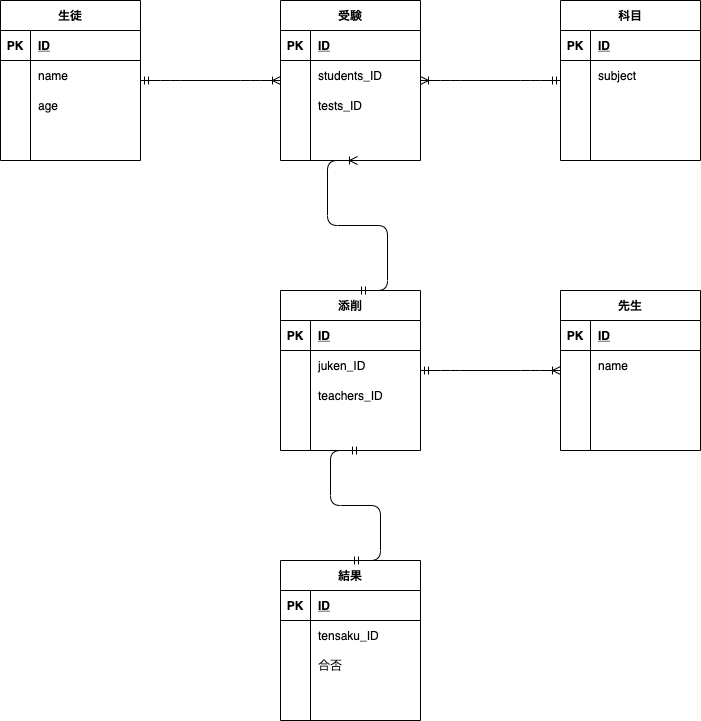

The diagram above was exported from draw.io. Its source (the exported page's mxGraphModel, read from the mxfile embedded in the PNG):
<mxGraphModel dx="1735" dy="627" grid="1" gridSize="10" guides="1" tooltips="1" connect="1" arrows="1" fold="1" page="1" pageScale="1" pageWidth="827" pageHeight="1169" math="0" shadow="0">
  <root>
    <mxCell id="0" />
    <mxCell id="1" parent="0" />
    <mxCell id="91" value="生徒" style="shape=table;startSize=30;container=1;collapsible=1;childLayout=tableLayout;fixedRows=1;rowLines=0;fontStyle=1;align=center;resizeLast=1;" vertex="1" parent="1">
      <mxGeometry x="-800" y="40" width="140" height="160" as="geometry" />
    </mxCell>
    <mxCell id="92" value="" style="shape=partialRectangle;collapsible=0;dropTarget=0;pointerEvents=0;fillColor=none;top=0;left=0;bottom=1;right=0;points=[[0,0.5],[1,0.5]];portConstraint=eastwest;" vertex="1" parent="91">
      <mxGeometry y="30" width="140" height="30" as="geometry" />
    </mxCell>
    <mxCell id="93" value="PK" style="shape=partialRectangle;connectable=0;fillColor=none;top=0;left=0;bottom=0;right=0;fontStyle=1;overflow=hidden;" vertex="1" parent="92">
      <mxGeometry width="30" height="30" as="geometry" />
    </mxCell>
    <mxCell id="94" value="ID" style="shape=partialRectangle;connectable=0;fillColor=none;top=0;left=0;bottom=0;right=0;align=left;spacingLeft=6;fontStyle=5;overflow=hidden;" vertex="1" parent="92">
      <mxGeometry x="30" width="110" height="30" as="geometry" />
    </mxCell>
    <mxCell id="95" value="" style="shape=partialRectangle;collapsible=0;dropTarget=0;pointerEvents=0;fillColor=none;top=0;left=0;bottom=0;right=0;points=[[0,0.5],[1,0.5]];portConstraint=eastwest;" vertex="1" parent="91">
      <mxGeometry y="60" width="140" height="30" as="geometry" />
    </mxCell>
    <mxCell id="96" value="" style="shape=partialRectangle;connectable=0;fillColor=none;top=0;left=0;bottom=0;right=0;editable=1;overflow=hidden;" vertex="1" parent="95">
      <mxGeometry width="30" height="30" as="geometry" />
    </mxCell>
    <mxCell id="97" value="name" style="shape=partialRectangle;connectable=0;fillColor=none;top=0;left=0;bottom=0;right=0;align=left;spacingLeft=6;overflow=hidden;" vertex="1" parent="95">
      <mxGeometry x="30" width="110" height="30" as="geometry" />
    </mxCell>
    <mxCell id="98" value="" style="shape=partialRectangle;collapsible=0;dropTarget=0;pointerEvents=0;fillColor=none;top=0;left=0;bottom=0;right=0;points=[[0,0.5],[1,0.5]];portConstraint=eastwest;" vertex="1" parent="91">
      <mxGeometry y="90" width="140" height="30" as="geometry" />
    </mxCell>
    <mxCell id="99" value="" style="shape=partialRectangle;connectable=0;fillColor=none;top=0;left=0;bottom=0;right=0;editable=1;overflow=hidden;" vertex="1" parent="98">
      <mxGeometry width="30" height="30" as="geometry" />
    </mxCell>
    <mxCell id="100" value="age" style="shape=partialRectangle;connectable=0;fillColor=none;top=0;left=0;bottom=0;right=0;align=left;spacingLeft=6;overflow=hidden;" vertex="1" parent="98">
      <mxGeometry x="30" width="110" height="30" as="geometry" />
    </mxCell>
    <mxCell id="101" value="" style="shape=partialRectangle;collapsible=0;dropTarget=0;pointerEvents=0;fillColor=none;top=0;left=0;bottom=0;right=0;points=[[0,0.5],[1,0.5]];portConstraint=eastwest;" vertex="1" parent="91">
      <mxGeometry y="120" width="140" height="30" as="geometry" />
    </mxCell>
    <mxCell id="102" value="" style="shape=partialRectangle;connectable=0;fillColor=none;top=0;left=0;bottom=0;right=0;editable=1;overflow=hidden;" vertex="1" parent="101">
      <mxGeometry width="30" height="30" as="geometry" />
    </mxCell>
    <mxCell id="103" value="" style="shape=partialRectangle;connectable=0;fillColor=none;top=0;left=0;bottom=0;right=0;align=left;spacingLeft=6;overflow=hidden;" vertex="1" parent="101">
      <mxGeometry x="30" width="110" height="30" as="geometry" />
    </mxCell>
    <mxCell id="104" value="科目" style="shape=table;startSize=30;container=1;collapsible=1;childLayout=tableLayout;fixedRows=1;rowLines=0;fontStyle=1;align=center;resizeLast=1;" vertex="1" parent="1">
      <mxGeometry x="-240" y="40" width="140" height="160" as="geometry" />
    </mxCell>
    <mxCell id="105" value="" style="shape=partialRectangle;collapsible=0;dropTarget=0;pointerEvents=0;fillColor=none;top=0;left=0;bottom=1;right=0;points=[[0,0.5],[1,0.5]];portConstraint=eastwest;" vertex="1" parent="104">
      <mxGeometry y="30" width="140" height="30" as="geometry" />
    </mxCell>
    <mxCell id="106" value="PK" style="shape=partialRectangle;connectable=0;fillColor=none;top=0;left=0;bottom=0;right=0;fontStyle=1;overflow=hidden;" vertex="1" parent="105">
      <mxGeometry width="30" height="30" as="geometry" />
    </mxCell>
    <mxCell id="107" value="ID" style="shape=partialRectangle;connectable=0;fillColor=none;top=0;left=0;bottom=0;right=0;align=left;spacingLeft=6;fontStyle=5;overflow=hidden;" vertex="1" parent="105">
      <mxGeometry x="30" width="110" height="30" as="geometry" />
    </mxCell>
    <mxCell id="108" value="" style="shape=partialRectangle;collapsible=0;dropTarget=0;pointerEvents=0;fillColor=none;top=0;left=0;bottom=0;right=0;points=[[0,0.5],[1,0.5]];portConstraint=eastwest;" vertex="1" parent="104">
      <mxGeometry y="60" width="140" height="30" as="geometry" />
    </mxCell>
    <mxCell id="109" value="" style="shape=partialRectangle;connectable=0;fillColor=none;top=0;left=0;bottom=0;right=0;editable=1;overflow=hidden;" vertex="1" parent="108">
      <mxGeometry width="30" height="30" as="geometry" />
    </mxCell>
    <mxCell id="110" value="subject" style="shape=partialRectangle;connectable=0;fillColor=none;top=0;left=0;bottom=0;right=0;align=left;spacingLeft=6;overflow=hidden;" vertex="1" parent="108">
      <mxGeometry x="30" width="110" height="30" as="geometry" />
    </mxCell>
    <mxCell id="111" value="" style="shape=partialRectangle;collapsible=0;dropTarget=0;pointerEvents=0;fillColor=none;top=0;left=0;bottom=0;right=0;points=[[0,0.5],[1,0.5]];portConstraint=eastwest;" vertex="1" parent="104">
      <mxGeometry y="90" width="140" height="30" as="geometry" />
    </mxCell>
    <mxCell id="112" value="" style="shape=partialRectangle;connectable=0;fillColor=none;top=0;left=0;bottom=0;right=0;editable=1;overflow=hidden;" vertex="1" parent="111">
      <mxGeometry width="30" height="30" as="geometry" />
    </mxCell>
    <mxCell id="113" value="" style="shape=partialRectangle;connectable=0;fillColor=none;top=0;left=0;bottom=0;right=0;align=left;spacingLeft=6;overflow=hidden;" vertex="1" parent="111">
      <mxGeometry x="30" width="110" height="30" as="geometry" />
    </mxCell>
    <mxCell id="114" value="" style="shape=partialRectangle;collapsible=0;dropTarget=0;pointerEvents=0;fillColor=none;top=0;left=0;bottom=0;right=0;points=[[0,0.5],[1,0.5]];portConstraint=eastwest;" vertex="1" parent="104">
      <mxGeometry y="120" width="140" height="30" as="geometry" />
    </mxCell>
    <mxCell id="115" value="" style="shape=partialRectangle;connectable=0;fillColor=none;top=0;left=0;bottom=0;right=0;editable=1;overflow=hidden;" vertex="1" parent="114">
      <mxGeometry width="30" height="30" as="geometry" />
    </mxCell>
    <mxCell id="116" value="" style="shape=partialRectangle;connectable=0;fillColor=none;top=0;left=0;bottom=0;right=0;align=left;spacingLeft=6;overflow=hidden;" vertex="1" parent="114">
      <mxGeometry x="30" width="110" height="30" as="geometry" />
    </mxCell>
    <mxCell id="117" value="先生" style="shape=table;startSize=30;container=1;collapsible=1;childLayout=tableLayout;fixedRows=1;rowLines=0;fontStyle=1;align=center;resizeLast=1;" vertex="1" parent="1">
      <mxGeometry x="-240" y="330" width="140" height="160" as="geometry" />
    </mxCell>
    <mxCell id="118" value="" style="shape=partialRectangle;collapsible=0;dropTarget=0;pointerEvents=0;fillColor=none;top=0;left=0;bottom=1;right=0;points=[[0,0.5],[1,0.5]];portConstraint=eastwest;" vertex="1" parent="117">
      <mxGeometry y="30" width="140" height="30" as="geometry" />
    </mxCell>
    <mxCell id="119" value="PK" style="shape=partialRectangle;connectable=0;fillColor=none;top=0;left=0;bottom=0;right=0;fontStyle=1;overflow=hidden;" vertex="1" parent="118">
      <mxGeometry width="30" height="30" as="geometry" />
    </mxCell>
    <mxCell id="120" value="ID" style="shape=partialRectangle;connectable=0;fillColor=none;top=0;left=0;bottom=0;right=0;align=left;spacingLeft=6;fontStyle=5;overflow=hidden;" vertex="1" parent="118">
      <mxGeometry x="30" width="110" height="30" as="geometry" />
    </mxCell>
    <mxCell id="121" value="" style="shape=partialRectangle;collapsible=0;dropTarget=0;pointerEvents=0;fillColor=none;top=0;left=0;bottom=0;right=0;points=[[0,0.5],[1,0.5]];portConstraint=eastwest;" vertex="1" parent="117">
      <mxGeometry y="60" width="140" height="30" as="geometry" />
    </mxCell>
    <mxCell id="122" value="" style="shape=partialRectangle;connectable=0;fillColor=none;top=0;left=0;bottom=0;right=0;editable=1;overflow=hidden;" vertex="1" parent="121">
      <mxGeometry width="30" height="30" as="geometry" />
    </mxCell>
    <mxCell id="123" value="name" style="shape=partialRectangle;connectable=0;fillColor=none;top=0;left=0;bottom=0;right=0;align=left;spacingLeft=6;overflow=hidden;" vertex="1" parent="121">
      <mxGeometry x="30" width="110" height="30" as="geometry" />
    </mxCell>
    <mxCell id="124" value="" style="shape=partialRectangle;collapsible=0;dropTarget=0;pointerEvents=0;fillColor=none;top=0;left=0;bottom=0;right=0;points=[[0,0.5],[1,0.5]];portConstraint=eastwest;" vertex="1" parent="117">
      <mxGeometry y="90" width="140" height="30" as="geometry" />
    </mxCell>
    <mxCell id="125" value="" style="shape=partialRectangle;connectable=0;fillColor=none;top=0;left=0;bottom=0;right=0;editable=1;overflow=hidden;" vertex="1" parent="124">
      <mxGeometry width="30" height="30" as="geometry" />
    </mxCell>
    <mxCell id="126" value="" style="shape=partialRectangle;connectable=0;fillColor=none;top=0;left=0;bottom=0;right=0;align=left;spacingLeft=6;overflow=hidden;" vertex="1" parent="124">
      <mxGeometry x="30" width="110" height="30" as="geometry" />
    </mxCell>
    <mxCell id="127" value="" style="shape=partialRectangle;collapsible=0;dropTarget=0;pointerEvents=0;fillColor=none;top=0;left=0;bottom=0;right=0;points=[[0,0.5],[1,0.5]];portConstraint=eastwest;" vertex="1" parent="117">
      <mxGeometry y="120" width="140" height="30" as="geometry" />
    </mxCell>
    <mxCell id="128" value="" style="shape=partialRectangle;connectable=0;fillColor=none;top=0;left=0;bottom=0;right=0;editable=1;overflow=hidden;" vertex="1" parent="127">
      <mxGeometry width="30" height="30" as="geometry" />
    </mxCell>
    <mxCell id="129" value="" style="shape=partialRectangle;connectable=0;fillColor=none;top=0;left=0;bottom=0;right=0;align=left;spacingLeft=6;overflow=hidden;" vertex="1" parent="127">
      <mxGeometry x="30" width="110" height="30" as="geometry" />
    </mxCell>
    <mxCell id="130" value="添削" style="shape=table;startSize=30;container=1;collapsible=1;childLayout=tableLayout;fixedRows=1;rowLines=0;fontStyle=1;align=center;resizeLast=1;" vertex="1" parent="1">
      <mxGeometry x="-520" y="330" width="140" height="160" as="geometry" />
    </mxCell>
    <mxCell id="131" value="" style="shape=partialRectangle;collapsible=0;dropTarget=0;pointerEvents=0;fillColor=none;top=0;left=0;bottom=1;right=0;points=[[0,0.5],[1,0.5]];portConstraint=eastwest;" vertex="1" parent="130">
      <mxGeometry y="30" width="140" height="30" as="geometry" />
    </mxCell>
    <mxCell id="132" value="PK" style="shape=partialRectangle;connectable=0;fillColor=none;top=0;left=0;bottom=0;right=0;fontStyle=1;overflow=hidden;" vertex="1" parent="131">
      <mxGeometry width="30" height="30" as="geometry" />
    </mxCell>
    <mxCell id="133" value="ID" style="shape=partialRectangle;connectable=0;fillColor=none;top=0;left=0;bottom=0;right=0;align=left;spacingLeft=6;fontStyle=5;overflow=hidden;" vertex="1" parent="131">
      <mxGeometry x="30" width="110" height="30" as="geometry" />
    </mxCell>
    <mxCell id="134" value="" style="shape=partialRectangle;collapsible=0;dropTarget=0;pointerEvents=0;fillColor=none;top=0;left=0;bottom=0;right=0;points=[[0,0.5],[1,0.5]];portConstraint=eastwest;" vertex="1" parent="130">
      <mxGeometry y="60" width="140" height="30" as="geometry" />
    </mxCell>
    <mxCell id="135" value="" style="shape=partialRectangle;connectable=0;fillColor=none;top=0;left=0;bottom=0;right=0;editable=1;overflow=hidden;" vertex="1" parent="134">
      <mxGeometry width="30" height="30" as="geometry" />
    </mxCell>
    <mxCell id="136" value="juken_ID" style="shape=partialRectangle;connectable=0;fillColor=none;top=0;left=0;bottom=0;right=0;align=left;spacingLeft=6;overflow=hidden;" vertex="1" parent="134">
      <mxGeometry x="30" width="110" height="30" as="geometry" />
    </mxCell>
    <mxCell id="137" value="" style="shape=partialRectangle;collapsible=0;dropTarget=0;pointerEvents=0;fillColor=none;top=0;left=0;bottom=0;right=0;points=[[0,0.5],[1,0.5]];portConstraint=eastwest;" vertex="1" parent="130">
      <mxGeometry y="90" width="140" height="30" as="geometry" />
    </mxCell>
    <mxCell id="138" value="" style="shape=partialRectangle;connectable=0;fillColor=none;top=0;left=0;bottom=0;right=0;editable=1;overflow=hidden;" vertex="1" parent="137">
      <mxGeometry width="30" height="30" as="geometry" />
    </mxCell>
    <mxCell id="139" value="teachers_ID" style="shape=partialRectangle;connectable=0;fillColor=none;top=0;left=0;bottom=0;right=0;align=left;spacingLeft=6;overflow=hidden;" vertex="1" parent="137">
      <mxGeometry x="30" width="110" height="30" as="geometry" />
    </mxCell>
    <mxCell id="140" value="" style="shape=partialRectangle;collapsible=0;dropTarget=0;pointerEvents=0;fillColor=none;top=0;left=0;bottom=0;right=0;points=[[0,0.5],[1,0.5]];portConstraint=eastwest;" vertex="1" parent="130">
      <mxGeometry y="120" width="140" height="30" as="geometry" />
    </mxCell>
    <mxCell id="141" value="" style="shape=partialRectangle;connectable=0;fillColor=none;top=0;left=0;bottom=0;right=0;editable=1;overflow=hidden;" vertex="1" parent="140">
      <mxGeometry width="30" height="30" as="geometry" />
    </mxCell>
    <mxCell id="142" value="" style="shape=partialRectangle;connectable=0;fillColor=none;top=0;left=0;bottom=0;right=0;align=left;spacingLeft=6;overflow=hidden;" vertex="1" parent="140">
      <mxGeometry x="30" width="110" height="30" as="geometry" />
    </mxCell>
    <mxCell id="143" value="受験" style="shape=table;startSize=30;container=1;collapsible=1;childLayout=tableLayout;fixedRows=1;rowLines=0;fontStyle=1;align=center;resizeLast=1;" vertex="1" parent="1">
      <mxGeometry x="-520" y="40" width="140" height="160" as="geometry" />
    </mxCell>
    <mxCell id="144" value="" style="shape=partialRectangle;collapsible=0;dropTarget=0;pointerEvents=0;fillColor=none;top=0;left=0;bottom=1;right=0;points=[[0,0.5],[1,0.5]];portConstraint=eastwest;" vertex="1" parent="143">
      <mxGeometry y="30" width="140" height="30" as="geometry" />
    </mxCell>
    <mxCell id="145" value="PK" style="shape=partialRectangle;connectable=0;fillColor=none;top=0;left=0;bottom=0;right=0;fontStyle=1;overflow=hidden;" vertex="1" parent="144">
      <mxGeometry width="30" height="30" as="geometry" />
    </mxCell>
    <mxCell id="146" value="ID" style="shape=partialRectangle;connectable=0;fillColor=none;top=0;left=0;bottom=0;right=0;align=left;spacingLeft=6;fontStyle=5;overflow=hidden;" vertex="1" parent="144">
      <mxGeometry x="30" width="110" height="30" as="geometry" />
    </mxCell>
    <mxCell id="147" value="" style="shape=partialRectangle;collapsible=0;dropTarget=0;pointerEvents=0;fillColor=none;top=0;left=0;bottom=0;right=0;points=[[0,0.5],[1,0.5]];portConstraint=eastwest;" vertex="1" parent="143">
      <mxGeometry y="60" width="140" height="30" as="geometry" />
    </mxCell>
    <mxCell id="148" value="" style="shape=partialRectangle;connectable=0;fillColor=none;top=0;left=0;bottom=0;right=0;editable=1;overflow=hidden;" vertex="1" parent="147">
      <mxGeometry width="30" height="30" as="geometry" />
    </mxCell>
    <mxCell id="149" value="students_ID" style="shape=partialRectangle;connectable=0;fillColor=none;top=0;left=0;bottom=0;right=0;align=left;spacingLeft=6;overflow=hidden;" vertex="1" parent="147">
      <mxGeometry x="30" width="110" height="30" as="geometry" />
    </mxCell>
    <mxCell id="150" value="" style="shape=partialRectangle;collapsible=0;dropTarget=0;pointerEvents=0;fillColor=none;top=0;left=0;bottom=0;right=0;points=[[0,0.5],[1,0.5]];portConstraint=eastwest;" vertex="1" parent="143">
      <mxGeometry y="90" width="140" height="30" as="geometry" />
    </mxCell>
    <mxCell id="151" value="" style="shape=partialRectangle;connectable=0;fillColor=none;top=0;left=0;bottom=0;right=0;editable=1;overflow=hidden;" vertex="1" parent="150">
      <mxGeometry width="30" height="30" as="geometry" />
    </mxCell>
    <mxCell id="152" value="tests_ID" style="shape=partialRectangle;connectable=0;fillColor=none;top=0;left=0;bottom=0;right=0;align=left;spacingLeft=6;overflow=hidden;" vertex="1" parent="150">
      <mxGeometry x="30" width="110" height="30" as="geometry" />
    </mxCell>
    <mxCell id="153" value="" style="shape=partialRectangle;collapsible=0;dropTarget=0;pointerEvents=0;fillColor=none;top=0;left=0;bottom=0;right=0;points=[[0,0.5],[1,0.5]];portConstraint=eastwest;" vertex="1" parent="143">
      <mxGeometry y="120" width="140" height="30" as="geometry" />
    </mxCell>
    <mxCell id="154" value="" style="shape=partialRectangle;connectable=0;fillColor=none;top=0;left=0;bottom=0;right=0;editable=1;overflow=hidden;" vertex="1" parent="153">
      <mxGeometry width="30" height="30" as="geometry" />
    </mxCell>
    <mxCell id="155" value="" style="shape=partialRectangle;connectable=0;fillColor=none;top=0;left=0;bottom=0;right=0;align=left;spacingLeft=6;overflow=hidden;" vertex="1" parent="153">
      <mxGeometry x="30" width="110" height="30" as="geometry" />
    </mxCell>
    <mxCell id="156" value="" style="edgeStyle=entityRelationEdgeStyle;fontSize=12;html=1;endArrow=ERoneToMany;startArrow=ERmandOne;" edge="1" parent="1" source="91" target="143">
      <mxGeometry width="100" height="100" relative="1" as="geometry">
        <mxPoint x="-630" y="180" as="sourcePoint" />
        <mxPoint x="-460" y="280" as="targetPoint" />
      </mxGeometry>
    </mxCell>
    <mxCell id="157" value="" style="edgeStyle=entityRelationEdgeStyle;fontSize=12;html=1;endArrow=ERoneToMany;startArrow=ERmandOne;" edge="1" parent="1" source="104" target="143">
      <mxGeometry width="100" height="100" relative="1" as="geometry">
        <mxPoint x="-560" y="380" as="sourcePoint" />
        <mxPoint x="-300" y="170" as="targetPoint" />
      </mxGeometry>
    </mxCell>
    <mxCell id="159" value="" style="edgeStyle=entityRelationEdgeStyle;fontSize=12;endArrow=ERoneToMany;startArrow=ERmandOne;entryX=0.5;entryY=1;entryDx=0;entryDy=0;exitX=0.5;exitY=0;exitDx=0;exitDy=0;html=1;verticalAlign=middle;" edge="1" parent="1">
      <mxGeometry width="100" height="100" relative="1" as="geometry">
        <mxPoint x="-443" y="330" as="sourcePoint" />
        <mxPoint x="-443" y="200" as="targetPoint" />
      </mxGeometry>
    </mxCell>
    <mxCell id="161" value="結果" style="shape=table;startSize=30;container=1;collapsible=1;childLayout=tableLayout;fixedRows=1;rowLines=0;fontStyle=1;align=center;resizeLast=1;" vertex="1" parent="1">
      <mxGeometry x="-520" y="600" width="140" height="160" as="geometry" />
    </mxCell>
    <mxCell id="162" value="" style="shape=partialRectangle;collapsible=0;dropTarget=0;pointerEvents=0;fillColor=none;top=0;left=0;bottom=1;right=0;points=[[0,0.5],[1,0.5]];portConstraint=eastwest;" vertex="1" parent="161">
      <mxGeometry y="30" width="140" height="30" as="geometry" />
    </mxCell>
    <mxCell id="163" value="PK" style="shape=partialRectangle;connectable=0;fillColor=none;top=0;left=0;bottom=0;right=0;fontStyle=1;overflow=hidden;" vertex="1" parent="162">
      <mxGeometry width="30" height="30" as="geometry" />
    </mxCell>
    <mxCell id="164" value="ID" style="shape=partialRectangle;connectable=0;fillColor=none;top=0;left=0;bottom=0;right=0;align=left;spacingLeft=6;fontStyle=5;overflow=hidden;" vertex="1" parent="162">
      <mxGeometry x="30" width="110" height="30" as="geometry" />
    </mxCell>
    <mxCell id="165" value="" style="shape=partialRectangle;collapsible=0;dropTarget=0;pointerEvents=0;fillColor=none;top=0;left=0;bottom=0;right=0;points=[[0,0.5],[1,0.5]];portConstraint=eastwest;" vertex="1" parent="161">
      <mxGeometry y="60" width="140" height="30" as="geometry" />
    </mxCell>
    <mxCell id="166" value="" style="shape=partialRectangle;connectable=0;fillColor=none;top=0;left=0;bottom=0;right=0;editable=1;overflow=hidden;" vertex="1" parent="165">
      <mxGeometry width="30" height="30" as="geometry" />
    </mxCell>
    <mxCell id="167" value="tensaku_ID" style="shape=partialRectangle;connectable=0;fillColor=none;top=0;left=0;bottom=0;right=0;align=left;spacingLeft=6;overflow=hidden;" vertex="1" parent="165">
      <mxGeometry x="30" width="110" height="30" as="geometry" />
    </mxCell>
    <mxCell id="168" value="" style="shape=partialRectangle;collapsible=0;dropTarget=0;pointerEvents=0;fillColor=none;top=0;left=0;bottom=0;right=0;points=[[0,0.5],[1,0.5]];portConstraint=eastwest;" vertex="1" parent="161">
      <mxGeometry y="90" width="140" height="30" as="geometry" />
    </mxCell>
    <mxCell id="169" value="" style="shape=partialRectangle;connectable=0;fillColor=none;top=0;left=0;bottom=0;right=0;editable=1;overflow=hidden;" vertex="1" parent="168">
      <mxGeometry width="30" height="30" as="geometry" />
    </mxCell>
    <mxCell id="170" value="合否" style="shape=partialRectangle;connectable=0;fillColor=none;top=0;left=0;bottom=0;right=0;align=left;spacingLeft=6;overflow=hidden;" vertex="1" parent="168">
      <mxGeometry x="30" width="110" height="30" as="geometry" />
    </mxCell>
    <mxCell id="171" value="" style="shape=partialRectangle;collapsible=0;dropTarget=0;pointerEvents=0;fillColor=none;top=0;left=0;bottom=0;right=0;points=[[0,0.5],[1,0.5]];portConstraint=eastwest;" vertex="1" parent="161">
      <mxGeometry y="120" width="140" height="30" as="geometry" />
    </mxCell>
    <mxCell id="172" value="" style="shape=partialRectangle;connectable=0;fillColor=none;top=0;left=0;bottom=0;right=0;editable=1;overflow=hidden;" vertex="1" parent="171">
      <mxGeometry width="30" height="30" as="geometry" />
    </mxCell>
    <mxCell id="173" value="" style="shape=partialRectangle;connectable=0;fillColor=none;top=0;left=0;bottom=0;right=0;align=left;spacingLeft=6;overflow=hidden;" vertex="1" parent="171">
      <mxGeometry x="30" width="110" height="30" as="geometry" />
    </mxCell>
    <mxCell id="174" value="" style="edgeStyle=entityRelationEdgeStyle;fontSize=12;html=1;endArrow=ERoneToMany;startArrow=ERmandOne;" edge="1" parent="1" source="130" target="117">
      <mxGeometry width="100" height="100" relative="1" as="geometry">
        <mxPoint x="-560" y="390" as="sourcePoint" />
        <mxPoint x="-460" y="290" as="targetPoint" />
      </mxGeometry>
    </mxCell>
    <mxCell id="175" value="" style="edgeStyle=entityRelationEdgeStyle;fontSize=12;html=1;endArrow=ERmandOne;startArrow=ERmandOne;exitX=0.5;exitY=0;exitDx=0;exitDy=0;" edge="1" parent="1" source="161">
      <mxGeometry width="100" height="100" relative="1" as="geometry">
        <mxPoint x="-560" y="490" as="sourcePoint" />
        <mxPoint x="-440" y="490" as="targetPoint" />
      </mxGeometry>
    </mxCell>
  </root>
</mxGraphModel>